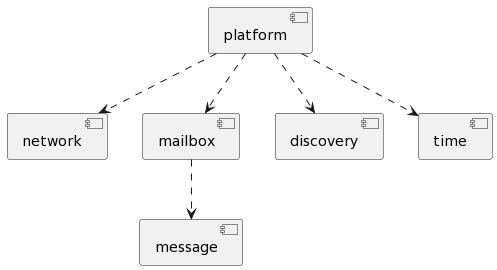

The diagram above was rendered by PlantUML. Its source (embedded in the PNG):
@startuml
component network as nt
component mailbox as mb
component discovery as ds
component platform as pt
component time as tt
component message as ms

pt ..> nt
pt ..> mb
pt ..> tt
pt ..> ds
mb ..> ms
@enduml